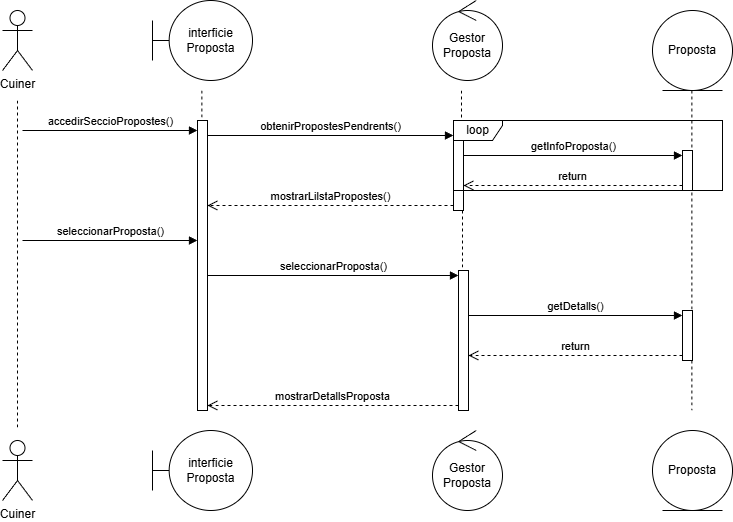

The diagram above was exported from draw.io. Its source (the exported page's mxGraphModel, read from the mxfile embedded in the PNG):
<mxGraphModel dx="1840" dy="1201" grid="1" gridSize="10" guides="1" tooltips="1" connect="1" arrows="1" fold="1" page="1" pageScale="1" pageWidth="827" pageHeight="1169" math="0" shadow="0">
  <root>
    <mxCell id="0" />
    <mxCell id="1" parent="0" />
    <mxCell id="-CXT3oXSrkNUEZQGBnou-2" parent="1" style="shape=umlActor;verticalLabelPosition=bottom;verticalAlign=top;html=1;" value="Cuiner" vertex="1">
      <mxGeometry height="60" width="30" x="20" y="20" as="geometry" />
    </mxCell>
    <mxCell id="-CXT3oXSrkNUEZQGBnou-3" parent="1" style="shape=umlActor;verticalLabelPosition=bottom;verticalAlign=top;html=1;" value="Cuiner" vertex="1">
      <mxGeometry height="60" width="30" x="20" y="450" as="geometry" />
    </mxCell>
    <mxCell id="-CXT3oXSrkNUEZQGBnou-4" parent="1" style="shape=umlBoundary;whiteSpace=wrap;html=1;" value="interficie&lt;div&gt;Proposta&lt;/div&gt;" vertex="1">
      <mxGeometry height="80" width="100" x="170" y="10" as="geometry" />
    </mxCell>
    <mxCell id="-CXT3oXSrkNUEZQGBnou-5" parent="1" style="shape=umlBoundary;whiteSpace=wrap;html=1;" value="interficie&lt;div&gt;Proposta&lt;/div&gt;" vertex="1">
      <mxGeometry height="80" width="100" x="170" y="440" as="geometry" />
    </mxCell>
    <mxCell id="-CXT3oXSrkNUEZQGBnou-6" parent="1" style="ellipse;shape=umlControl;whiteSpace=wrap;html=1;" value="Gestor&lt;div&gt;Proposta&lt;/div&gt;" vertex="1">
      <mxGeometry height="80" width="70" x="450" y="10" as="geometry" />
    </mxCell>
    <mxCell id="-CXT3oXSrkNUEZQGBnou-7" parent="1" style="ellipse;shape=umlControl;whiteSpace=wrap;html=1;" value="Gestor&lt;div&gt;Proposta&lt;/div&gt;" vertex="1">
      <mxGeometry height="80" width="70" x="450" y="440" as="geometry" />
    </mxCell>
    <mxCell id="-CXT3oXSrkNUEZQGBnou-8" parent="1" style="ellipse;shape=umlEntity;whiteSpace=wrap;html=1;" value="Proposta" vertex="1">
      <mxGeometry height="80" width="80" x="670" y="20" as="geometry" />
    </mxCell>
    <mxCell id="-CXT3oXSrkNUEZQGBnou-9" parent="1" style="ellipse;shape=umlEntity;whiteSpace=wrap;html=1;" value="Proposta" vertex="1">
      <mxGeometry height="80" width="80" x="670" y="440" as="geometry" />
    </mxCell>
    <mxCell id="-CXT3oXSrkNUEZQGBnou-10" edge="1" parent="1" style="edgeStyle=none;rounded=0;orthogonalLoop=1;jettySize=auto;html=1;endArrow=none;endFill=0;dashed=1;">
      <mxGeometry relative="1" as="geometry">
        <mxPoint x="35" y="110" as="sourcePoint" />
        <mxPoint x="35" y="440" as="targetPoint" />
      </mxGeometry>
    </mxCell>
    <mxCell id="-CXT3oXSrkNUEZQGBnou-11" edge="1" parent="1" source="-CXT3oXSrkNUEZQGBnou-15" style="edgeStyle=none;rounded=0;orthogonalLoop=1;jettySize=auto;html=1;endArrow=none;endFill=0;dashed=1;">
      <mxGeometry relative="1" as="geometry">
        <mxPoint x="219.40999999999997" y="100" as="sourcePoint" />
        <mxPoint x="219.40999999999997" y="420" as="targetPoint" />
      </mxGeometry>
    </mxCell>
    <mxCell id="-CXT3oXSrkNUEZQGBnou-12" edge="1" parent="1" style="edgeStyle=none;rounded=0;orthogonalLoop=1;jettySize=auto;html=1;endArrow=none;endFill=0;dashed=1;">
      <mxGeometry relative="1" as="geometry">
        <mxPoint x="479" y="420" as="sourcePoint" />
        <mxPoint x="479" y="420" as="targetPoint" />
      </mxGeometry>
    </mxCell>
    <mxCell id="-CXT3oXSrkNUEZQGBnou-13" edge="1" parent="1" source="-CXT3oXSrkNUEZQGBnou-23" style="edgeStyle=none;rounded=0;orthogonalLoop=1;jettySize=auto;html=1;endArrow=none;endFill=0;dashed=1;">
      <mxGeometry relative="1" as="geometry">
        <mxPoint x="709.4099999999999" y="400" as="sourcePoint" />
        <mxPoint x="709.4100000000001" y="420" as="targetPoint" />
      </mxGeometry>
    </mxCell>
    <mxCell id="-CXT3oXSrkNUEZQGBnou-14" edge="1" parent="1" style="edgeStyle=none;rounded=0;orthogonalLoop=1;jettySize=auto;html=1;endArrow=none;endFill=0;dashed=1;" target="-CXT3oXSrkNUEZQGBnou-15" value="">
      <mxGeometry relative="1" as="geometry">
        <mxPoint x="219.40999999999997" y="100" as="sourcePoint" />
        <mxPoint x="219.40999999999997" y="420" as="targetPoint" />
      </mxGeometry>
    </mxCell>
    <mxCell id="-CXT3oXSrkNUEZQGBnou-15" parent="1" style="html=1;points=[[0,0,0,0,5],[0,1,0,0,-5],[1,0,0,0,5],[1,1,0,0,-5]];perimeter=orthogonalPerimeter;outlineConnect=0;targetShapes=umlLifeline;portConstraint=eastwest;newEdgeStyle={&quot;curved&quot;:0,&quot;rounded&quot;:0};" value="" vertex="1">
      <mxGeometry height="290" width="10" x="215" y="130" as="geometry" />
    </mxCell>
    <mxCell id="-CXT3oXSrkNUEZQGBnou-16" edge="1" parent="1" style="edgeStyle=none;rounded=0;orthogonalLoop=1;jettySize=auto;html=1;endArrow=none;endFill=0;dashed=1;" value="">
      <mxGeometry relative="1" as="geometry">
        <mxPoint x="479" y="100" as="sourcePoint" />
        <mxPoint x="479" y="140" as="targetPoint" />
      </mxGeometry>
    </mxCell>
    <mxCell id="-CXT3oXSrkNUEZQGBnou-17" edge="1" parent="1" style="edgeStyle=none;rounded=0;orthogonalLoop=1;jettySize=auto;html=1;endArrow=none;endFill=0;dashed=1;" value="">
      <mxGeometry relative="1" as="geometry">
        <mxPoint x="480" y="220" as="sourcePoint" />
        <mxPoint x="480" y="280" as="targetPoint" />
      </mxGeometry>
    </mxCell>
    <mxCell id="-CXT3oXSrkNUEZQGBnou-19" edge="1" parent="1" style="edgeStyle=none;rounded=0;orthogonalLoop=1;jettySize=auto;html=1;endArrow=none;endFill=0;dashed=1;" value="">
      <mxGeometry relative="1" as="geometry">
        <mxPoint x="709.4100000000001" y="100" as="sourcePoint" />
        <mxPoint x="709.4099999999999" y="320" as="targetPoint" />
      </mxGeometry>
    </mxCell>
    <mxCell id="-CXT3oXSrkNUEZQGBnou-20" parent="1" style="html=1;points=[[0,0,0,0,5],[0,1,0,0,-5],[1,0,0,0,5],[1,1,0,0,-5]];perimeter=orthogonalPerimeter;outlineConnect=0;targetShapes=umlLifeline;portConstraint=eastwest;newEdgeStyle={&quot;curved&quot;:0,&quot;rounded&quot;:0};" value="" vertex="1">
      <mxGeometry height="140" width="10" x="476" y="280" as="geometry" />
    </mxCell>
    <mxCell id="-CXT3oXSrkNUEZQGBnou-21" edge="1" parent="1" source="-CXT3oXSrkNUEZQGBnou-15" style="html=1;verticalAlign=bottom;endArrow=block;curved=0;rounded=0;entryX=0;entryY=0;entryDx=0;entryDy=5;" target="-CXT3oXSrkNUEZQGBnou-20" value="seleccionarProposta()">
      <mxGeometry relative="1" as="geometry">
        <mxPoint x="406" y="285" as="sourcePoint" />
      </mxGeometry>
    </mxCell>
    <mxCell id="-CXT3oXSrkNUEZQGBnou-22" edge="1" parent="1" source="-CXT3oXSrkNUEZQGBnou-20" style="html=1;verticalAlign=bottom;endArrow=open;dashed=1;endSize=8;curved=0;rounded=0;exitX=0;exitY=1;exitDx=0;exitDy=-5;entryX=1;entryY=1;entryDx=0;entryDy=-5;entryPerimeter=0;" target="-CXT3oXSrkNUEZQGBnou-15" value="mostrarDetallsProposta">
      <mxGeometry relative="1" as="geometry">
        <mxPoint x="330" y="610.6666666666665" as="targetPoint" />
      </mxGeometry>
    </mxCell>
    <mxCell id="-CXT3oXSrkNUEZQGBnou-23" parent="1" style="html=1;points=[[0,0,0,0,5],[0,1,0,0,-5],[1,0,0,0,5],[1,1,0,0,-5]];perimeter=orthogonalPerimeter;outlineConnect=0;targetShapes=umlLifeline;portConstraint=eastwest;newEdgeStyle={&quot;curved&quot;:0,&quot;rounded&quot;:0};" value="" vertex="1">
      <mxGeometry height="50" width="10" x="700" y="320" as="geometry" />
    </mxCell>
    <mxCell id="-CXT3oXSrkNUEZQGBnou-24" edge="1" parent="1" source="-CXT3oXSrkNUEZQGBnou-20" style="html=1;verticalAlign=bottom;endArrow=block;curved=0;rounded=0;entryX=0;entryY=0;entryDx=0;entryDy=5;" target="-CXT3oXSrkNUEZQGBnou-23" value="getDetalls()">
      <mxGeometry relative="1" as="geometry">
        <mxPoint x="630" y="325" as="sourcePoint" />
      </mxGeometry>
    </mxCell>
    <mxCell id="-CXT3oXSrkNUEZQGBnou-25" edge="1" parent="1" source="-CXT3oXSrkNUEZQGBnou-23" style="html=1;verticalAlign=bottom;endArrow=open;dashed=1;endSize=8;curved=0;rounded=0;exitX=0;exitY=1;exitDx=0;exitDy=-5;" target="-CXT3oXSrkNUEZQGBnou-20" value="return">
      <mxGeometry relative="1" as="geometry">
        <mxPoint x="630" y="395" as="targetPoint" />
      </mxGeometry>
    </mxCell>
    <mxCell id="-CXT3oXSrkNUEZQGBnou-29" parent="1" style="html=1;points=[[0,0,0,0,5],[0,1,0,0,-5],[1,0,0,0,5],[1,1,0,0,-5]];perimeter=orthogonalPerimeter;outlineConnect=0;targetShapes=umlLifeline;portConstraint=eastwest;newEdgeStyle={&quot;curved&quot;:0,&quot;rounded&quot;:0};" value="" vertex="1">
      <mxGeometry height="80" width="10" x="471" y="140" as="geometry" />
    </mxCell>
    <mxCell id="-CXT3oXSrkNUEZQGBnou-30" edge="1" parent="1" source="-CXT3oXSrkNUEZQGBnou-15" style="html=1;verticalAlign=bottom;endArrow=block;curved=0;rounded=0;entryX=0;entryY=0;entryDx=0;entryDy=5;" target="-CXT3oXSrkNUEZQGBnou-29" value="obtenirPropostesPendrents()">
      <mxGeometry relative="1" as="geometry">
        <mxPoint x="401" y="165" as="sourcePoint" />
      </mxGeometry>
    </mxCell>
    <mxCell id="-CXT3oXSrkNUEZQGBnou-31" edge="1" parent="1" source="-CXT3oXSrkNUEZQGBnou-29" style="html=1;verticalAlign=bottom;endArrow=open;dashed=1;endSize=8;curved=0;rounded=0;exitX=0;exitY=1;exitDx=0;exitDy=-5;" target="-CXT3oXSrkNUEZQGBnou-15" value="mostrarLilstaPropostes()">
      <mxGeometry relative="1" as="geometry">
        <mxPoint x="401" y="235" as="targetPoint" />
      </mxGeometry>
    </mxCell>
    <mxCell id="-CXT3oXSrkNUEZQGBnou-32" parent="1" style="html=1;points=[[0,0,0,0,5],[0,1,0,0,-5],[1,0,0,0,5],[1,1,0,0,-5]];perimeter=orthogonalPerimeter;outlineConnect=0;targetShapes=umlLifeline;portConstraint=eastwest;newEdgeStyle={&quot;curved&quot;:0,&quot;rounded&quot;:0};" value="" vertex="1">
      <mxGeometry height="40" width="10" x="700" y="160" as="geometry" />
    </mxCell>
    <mxCell id="-CXT3oXSrkNUEZQGBnou-33" edge="1" parent="1" source="-CXT3oXSrkNUEZQGBnou-29" style="html=1;verticalAlign=bottom;endArrow=block;curved=0;rounded=0;entryX=0;entryY=0;entryDx=0;entryDy=5;" target="-CXT3oXSrkNUEZQGBnou-32" value="getInfoProposta()">
      <mxGeometry relative="1" as="geometry">
        <mxPoint x="630" y="145" as="sourcePoint" />
      </mxGeometry>
    </mxCell>
    <mxCell id="-CXT3oXSrkNUEZQGBnou-34" edge="1" parent="1" source="-CXT3oXSrkNUEZQGBnou-32" style="html=1;verticalAlign=bottom;endArrow=open;dashed=1;endSize=8;curved=0;rounded=0;exitX=0;exitY=1;exitDx=0;exitDy=-5;" target="-CXT3oXSrkNUEZQGBnou-29" value="return">
      <mxGeometry relative="1" as="geometry">
        <mxPoint x="630" y="215" as="targetPoint" />
      </mxGeometry>
    </mxCell>
    <mxCell id="-CXT3oXSrkNUEZQGBnou-35" edge="1" parent="1" style="html=1;verticalAlign=bottom;endArrow=block;curved=0;rounded=0;entryX=0;entryY=0;entryDx=0;entryDy=5;" value="accedirSeccioPropostes()">
      <mxGeometry relative="1" as="geometry">
        <mxPoint x="40" y="140" as="sourcePoint" />
        <mxPoint x="215" y="140" as="targetPoint" />
      </mxGeometry>
    </mxCell>
    <mxCell id="-CXT3oXSrkNUEZQGBnou-36" edge="1" parent="1" style="html=1;verticalAlign=bottom;endArrow=block;curved=0;rounded=0;entryX=0;entryY=0;entryDx=0;entryDy=5;" value="seleccionarProposta()">
      <mxGeometry relative="1" as="geometry">
        <mxPoint x="40" y="250" as="sourcePoint" />
        <mxPoint x="215" y="250" as="targetPoint" />
      </mxGeometry>
    </mxCell>
    <mxCell id="RUsKjHWJqmt0HwBvzhgF-1" parent="1" style="shape=umlFrame;whiteSpace=wrap;html=1;pointerEvents=0;width=49;height=20;" value="loop" vertex="1">
      <mxGeometry height="70" width="269" x="471" y="130" as="geometry" />
    </mxCell>
  </root>
</mxGraphModel>